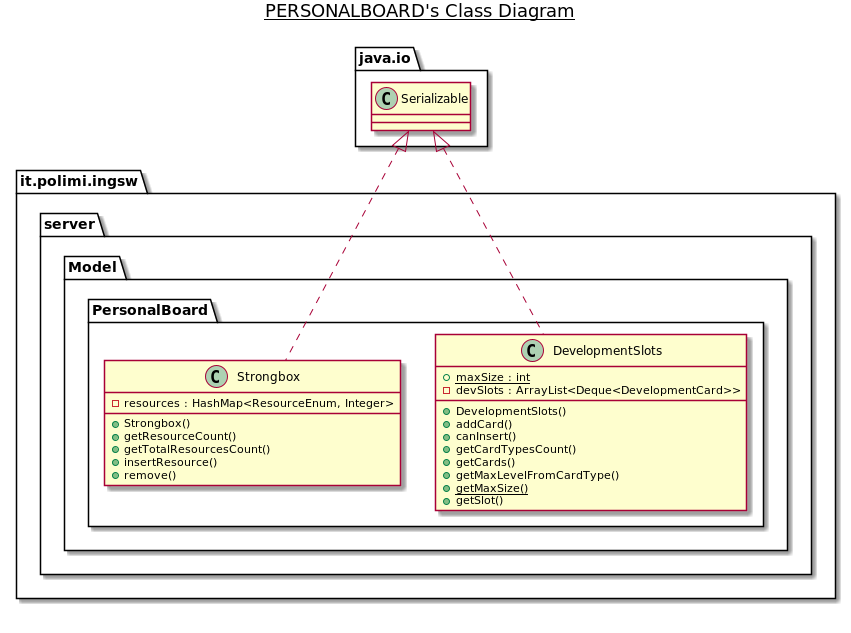

The diagram above was rendered by PlantUML. Its source (embedded in the PNG):
@startuml

title __PERSONALBOARD's Class Diagram__\n

  namespace it.polimi.ingsw {
    namespace server {
      namespace Model {
        namespace PersonalBoard {
          class it.polimi.ingsw.server.Model.PersonalBoard.DevelopmentSlots {
              {static} + maxSize : int
              - devSlots : ArrayList<Deque<DevelopmentCard>>
              + DevelopmentSlots()
              + addCard()
              + canInsert()
              + getCardTypesCount()
              + getCards()
              + getMaxLevelFromCardType()
              {static} + getMaxSize()
              + getSlot()
          }
        }
      }
    }
  }
  

  namespace it.polimi.ingsw {
    namespace server {
      namespace Model {
        namespace PersonalBoard {
          class it.polimi.ingsw.server.Model.PersonalBoard.Strongbox {
              - resources : HashMap<ResourceEnum, Integer>
              + Strongbox()
              + getResourceCount()
              + getTotalResourcesCount()
              + insertResource()
              + remove()
          }
        }
      }
    }
  }
  

  it.polimi.ingsw.server.Model.PersonalBoard.DevelopmentSlots .up.|> java.io.Serializable
  it.polimi.ingsw.server.Model.PersonalBoard.Strongbox .up.|> java.io.Serializable


right footer


endfooter

@enduml